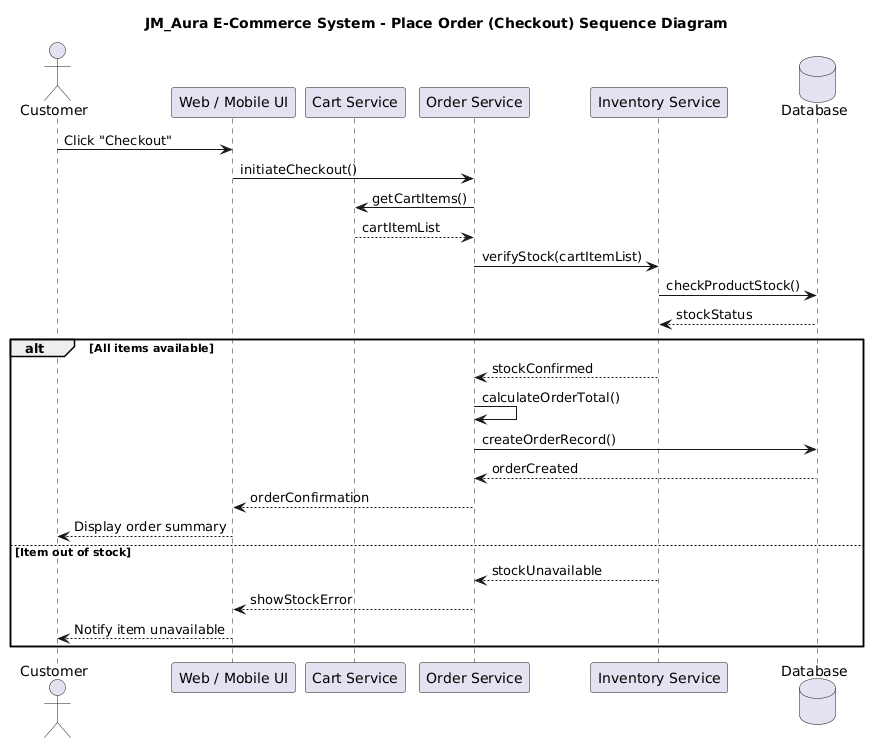

The diagram above was rendered by PlantUML. Its source (embedded in the PNG):
@startuml
title JM_Aura E-Commerce System - Place Order (Checkout) Sequence Diagram

actor Customer
participant "Web / Mobile UI" as UI
participant "Cart Service" as Cart
participant "Order Service" as Order
participant "Inventory Service" as Inventory
database "Database" as DB

Customer -> UI : Click "Checkout"

UI -> Order : initiateCheckout()

Order -> Cart : getCartItems()
Cart --> Order : cartItemList

Order -> Inventory : verifyStock(cartItemList)
Inventory -> DB : checkProductStock()
DB --> Inventory : stockStatus

alt All items available
Inventory --> Order : stockConfirmed

Order -> Order : calculateOrderTotal()

Order -> DB : createOrderRecord()
DB --> Order : orderCreated

Order --> UI : orderConfirmation
UI --> Customer : Display order summary

else Item out of stock
Inventory --> Order : stockUnavailable
Order --> UI : showStockError
UI --> Customer : Notify item unavailable

end
@enduml